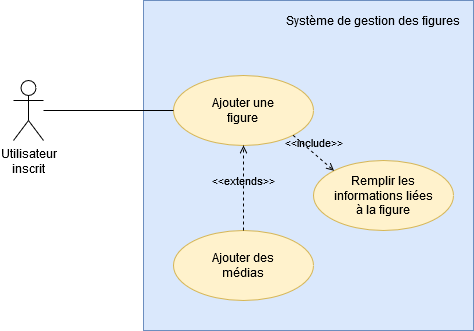

The diagram above was exported from draw.io. Its source (the exported page's mxGraphModel, read from the mxfile embedded in the PNG):
<mxGraphModel dx="780" dy="785" grid="1" gridSize="10" guides="1" tooltips="1" connect="1" arrows="1" fold="1" page="1" pageScale="1" pageWidth="827" pageHeight="1169" math="0" shadow="0">
  <root>
    <mxCell id="0" />
    <mxCell id="1" parent="0" />
    <mxCell id="63ZEdJAalIwvDnhkpqjz-1" value="" style="rounded=0;whiteSpace=wrap;html=1;fillColor=#dae8fc;strokeColor=#6c8ebf;" parent="1" vertex="1">
      <mxGeometry x="280" y="140" width="330" height="330" as="geometry" />
    </mxCell>
    <mxCell id="63ZEdJAalIwvDnhkpqjz-2" value="Système de gestion des figures" style="text;html=1;strokeColor=none;fillColor=none;align=center;verticalAlign=middle;whiteSpace=wrap;rounded=0;" parent="1" vertex="1">
      <mxGeometry x="420" y="150" width="180" height="20" as="geometry" />
    </mxCell>
    <mxCell id="63ZEdJAalIwvDnhkpqjz-3" value="&lt;div&gt;Utilisateur&lt;/div&gt;&lt;div&gt;inscrit&lt;br&gt;&lt;/div&gt;" style="shape=umlActor;verticalLabelPosition=bottom;verticalAlign=top;html=1;outlineConnect=0;" parent="1" vertex="1">
      <mxGeometry x="150" y="220" width="30" height="60" as="geometry" />
    </mxCell>
    <mxCell id="63ZEdJAalIwvDnhkpqjz-4" value="&lt;div&gt;Ajouter une &lt;br&gt;&lt;/div&gt;&lt;div&gt;figure&lt;br&gt;&lt;/div&gt;" style="ellipse;whiteSpace=wrap;html=1;fillColor=#fff2cc;strokeColor=#d6b656;" parent="1" vertex="1">
      <mxGeometry x="310" y="215" width="140" height="70" as="geometry" />
    </mxCell>
    <mxCell id="63ZEdJAalIwvDnhkpqjz-5" value="" style="endArrow=none;html=1;entryX=0;entryY=0.5;entryDx=0;entryDy=0;" parent="1" source="63ZEdJAalIwvDnhkpqjz-3" target="63ZEdJAalIwvDnhkpqjz-4" edge="1">
      <mxGeometry width="50" height="50" relative="1" as="geometry">
        <mxPoint x="230" y="380" as="sourcePoint" />
        <mxPoint x="280" y="330" as="targetPoint" />
      </mxGeometry>
    </mxCell>
    <mxCell id="63ZEdJAalIwvDnhkpqjz-6" value="&lt;div&gt;Remplir les &lt;br&gt;&lt;/div&gt;&lt;div&gt;informations liées&lt;/div&gt;&lt;div&gt;à la figure&lt;br&gt;&lt;/div&gt;" style="ellipse;whiteSpace=wrap;html=1;fillColor=#fff2cc;strokeColor=#d6b656;" parent="1" vertex="1">
      <mxGeometry x="450" y="300" width="140" height="70" as="geometry" />
    </mxCell>
    <mxCell id="63ZEdJAalIwvDnhkpqjz-7" value="&lt;div&gt;Ajouter des &lt;br&gt;&lt;/div&gt;&lt;div&gt;médias&lt;br&gt;&lt;/div&gt;" style="ellipse;whiteSpace=wrap;html=1;fillColor=#fff2cc;strokeColor=#d6b656;" parent="1" vertex="1">
      <mxGeometry x="310" y="370" width="140" height="70" as="geometry" />
    </mxCell>
    <mxCell id="63ZEdJAalIwvDnhkpqjz-8" value="&lt;div&gt;&amp;lt;&amp;lt;extends&amp;gt;&amp;gt;&lt;/div&gt;" style="html=1;verticalAlign=bottom;labelBackgroundColor=none;endArrow=open;endFill=0;dashed=1;exitX=0.5;exitY=0;exitDx=0;exitDy=0;entryX=0.5;entryY=1;entryDx=0;entryDy=0;" parent="1" source="63ZEdJAalIwvDnhkpqjz-7" target="63ZEdJAalIwvDnhkpqjz-4" edge="1">
      <mxGeometry x="-0.0588" width="160" relative="1" as="geometry">
        <mxPoint x="380" y="340" as="sourcePoint" />
        <mxPoint x="540" y="340" as="targetPoint" />
        <mxPoint as="offset" />
      </mxGeometry>
    </mxCell>
    <mxCell id="63ZEdJAalIwvDnhkpqjz-9" value="&amp;lt;&amp;lt;include&amp;gt;&amp;gt;" style="html=1;verticalAlign=bottom;labelBackgroundColor=none;endArrow=open;endFill=0;dashed=1;exitX=1;exitY=1;exitDx=0;exitDy=0;entryX=0;entryY=0;entryDx=0;entryDy=0;" parent="1" source="63ZEdJAalIwvDnhkpqjz-4" target="63ZEdJAalIwvDnhkpqjz-6" edge="1">
      <mxGeometry width="160" relative="1" as="geometry">
        <mxPoint x="320" y="370" as="sourcePoint" />
        <mxPoint x="480" y="370" as="targetPoint" />
      </mxGeometry>
    </mxCell>
  </root>
</mxGraphModel>